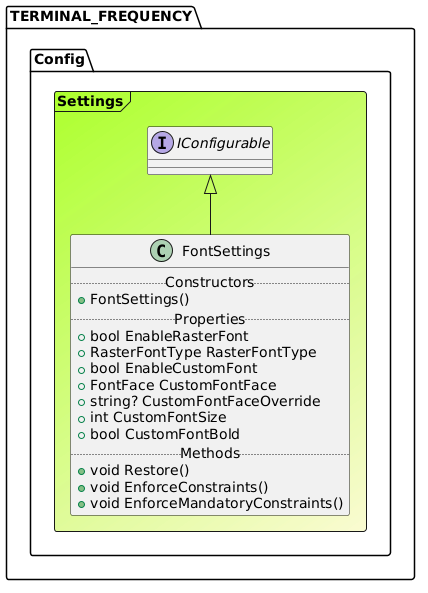

The diagram above was rendered by PlantUML. Its source (embedded in the PNG):
@startuml

Frame TERMINAL_FREQUENCY.Config.Settings #GreenYellow/LightGoldenRodYellow{
interface "IConfigurable" as IConfigurable
class FontSettings extends IConfigurable{
.. Constructors ..
+FontSettings()
.. Properties ..
+ bool EnableRasterFont
+ RasterFontType RasterFontType
+ bool EnableCustomFont
+ FontFace CustomFontFace
+ string? CustomFontFaceOverride
+ int CustomFontSize
+ bool CustomFontBold
.. Methods ..
+void Restore()
+void EnforceConstraints()
+void EnforceMandatoryConstraints()
}
}
@enduml